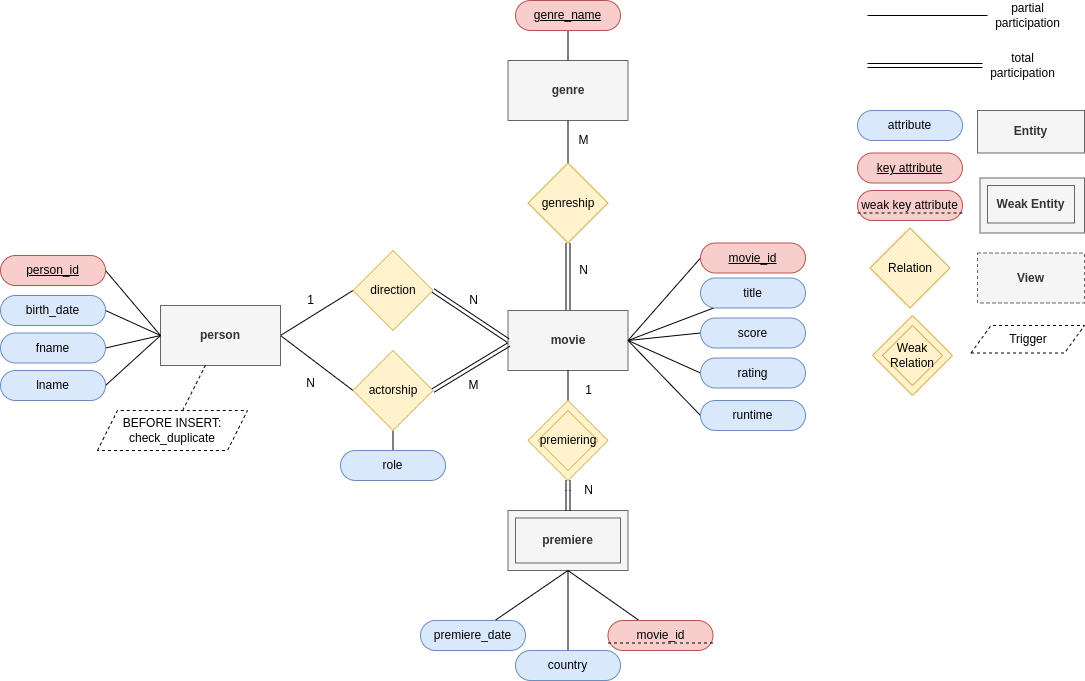

The diagram above was exported from draw.io. Its source (the exported page's mxGraphModel, read from the mxfile embedded in the PNG):
<mxGraphModel dx="462" dy="873" grid="1" gridSize="10" guides="1" tooltips="1" connect="1" arrows="1" fold="1" page="1" pageScale="1" pageWidth="850" pageHeight="1100" math="0" shadow="0">
  <root>
    <mxCell id="0" />
    <mxCell id="1" parent="0" />
    <mxCell id="jvWjTQdst3oOE4WLjzWD-23" style="edgeStyle=none;rounded=0;orthogonalLoop=1;jettySize=auto;html=1;exitX=0.5;exitY=0;exitDx=0;exitDy=0;entryX=0.5;entryY=1;entryDx=0;entryDy=0;endArrow=none;endFill=0;strokeColor=default;shape=link;" parent="1" source="rjgpUonvqyHZoc0KL5lh-1" target="jvWjTQdst3oOE4WLjzWD-22" edge="1">
      <mxGeometry relative="1" as="geometry" />
    </mxCell>
    <mxCell id="rjgpUonvqyHZoc0KL5lh-1" value="&lt;b&gt;movie&lt;/b&gt;" style="rounded=0;whiteSpace=wrap;html=1;fillColor=#f5f5f5;fontColor=#333333;strokeColor=#666666;" parent="1" vertex="1">
      <mxGeometry x="517.5" y="310" width="120" height="60" as="geometry" />
    </mxCell>
    <mxCell id="rjgpUonvqyHZoc0KL5lh-7" style="rounded=0;orthogonalLoop=1;jettySize=auto;html=1;exitX=1;exitY=0.5;exitDx=0;exitDy=0;entryX=0.007;entryY=0.567;entryDx=0;entryDy=0;shape=link;entryPerimeter=0;" parent="1" source="rjgpUonvqyHZoc0KL5lh-6" target="rjgpUonvqyHZoc0KL5lh-1" edge="1">
      <mxGeometry relative="1" as="geometry" />
    </mxCell>
    <mxCell id="jvWjTQdst3oOE4WLjzWD-43" style="edgeStyle=none;rounded=0;orthogonalLoop=1;jettySize=auto;html=1;endArrow=none;endFill=0;strokeColor=default;entryX=0.5;entryY=0;entryDx=0;entryDy=0;exitX=0.5;exitY=1;exitDx=0;exitDy=0;" parent="1" source="rjgpUonvqyHZoc0KL5lh-6" target="jvWjTQdst3oOE4WLjzWD-44" edge="1">
      <mxGeometry relative="1" as="geometry">
        <mxPoint x="800" y="420" as="targetPoint" />
      </mxGeometry>
    </mxCell>
    <mxCell id="jvWjTQdst3oOE4WLjzWD-64" style="edgeStyle=none;rounded=0;orthogonalLoop=1;jettySize=auto;html=1;entryX=1;entryY=0.5;entryDx=0;entryDy=0;endArrow=none;endFill=0;strokeColor=default;exitX=0;exitY=0.5;exitDx=0;exitDy=0;" parent="1" source="rjgpUonvqyHZoc0KL5lh-6" target="jvWjTQdst3oOE4WLjzWD-55" edge="1">
      <mxGeometry relative="1" as="geometry" />
    </mxCell>
    <mxCell id="rjgpUonvqyHZoc0KL5lh-6" value="actorship" style="rhombus;whiteSpace=wrap;html=1;fillColor=#fff2cc;strokeColor=#d6b656;" parent="1" vertex="1">
      <mxGeometry x="362.5" y="350" width="80" height="80" as="geometry" />
    </mxCell>
    <mxCell id="rjgpUonvqyHZoc0KL5lh-9" value="N" style="text;html=1;align=center;verticalAlign=middle;resizable=0;points=[];autosize=1;strokeColor=none;fillColor=none;" parent="1" vertex="1">
      <mxGeometry x="587.5" y="480" width="20" height="20" as="geometry" />
    </mxCell>
    <mxCell id="rjgpUonvqyHZoc0KL5lh-10" value="M" style="text;html=1;align=center;verticalAlign=middle;resizable=0;points=[];autosize=1;strokeColor=none;fillColor=none;" parent="1" vertex="1">
      <mxGeometry x="467.5" y="375" width="30" height="20" as="geometry" />
    </mxCell>
    <mxCell id="rjgpUonvqyHZoc0KL5lh-11" value="Premiere" style="rounded=0;whiteSpace=wrap;html=1;fillColor=#f5f5f5;fontColor=#333333;strokeColor=#666666;" parent="1" vertex="1">
      <mxGeometry x="517.5" y="510" width="120" height="60" as="geometry" />
    </mxCell>
    <mxCell id="rjgpUonvqyHZoc0KL5lh-14" style="edgeStyle=orthogonalEdgeStyle;rounded=0;orthogonalLoop=1;jettySize=auto;html=1;exitX=0.5;exitY=0;exitDx=0;exitDy=0;entryX=0.5;entryY=1;entryDx=0;entryDy=0;endArrow=none;endFill=0;" parent="1" source="rjgpUonvqyHZoc0KL5lh-13" target="rjgpUonvqyHZoc0KL5lh-1" edge="1">
      <mxGeometry relative="1" as="geometry" />
    </mxCell>
    <mxCell id="rjgpUonvqyHZoc0KL5lh-15" style="edgeStyle=orthogonalEdgeStyle;shape=link;rounded=0;orthogonalLoop=1;jettySize=auto;html=1;entryX=0.5;entryY=0;entryDx=0;entryDy=0;endArrow=none;endFill=0;" parent="1" source="rjgpUonvqyHZoc0KL5lh-13" target="rjgpUonvqyHZoc0KL5lh-11" edge="1">
      <mxGeometry relative="1" as="geometry" />
    </mxCell>
    <mxCell id="rjgpUonvqyHZoc0KL5lh-13" value="Has" style="rhombus;whiteSpace=wrap;html=1;fillColor=#fff2cc;strokeColor=#d6b656;" parent="1" vertex="1">
      <mxGeometry x="537.5" y="400" width="80" height="80" as="geometry" />
    </mxCell>
    <mxCell id="jvWjTQdst3oOE4WLjzWD-70" style="edgeStyle=none;rounded=0;orthogonalLoop=1;jettySize=auto;html=1;entryX=1;entryY=0.5;entryDx=0;entryDy=0;endArrow=none;endFill=0;strokeColor=default;exitX=0;exitY=0.5;exitDx=0;exitDy=0;" parent="1" source="rjgpUonvqyHZoc0KL5lh-17" target="rjgpUonvqyHZoc0KL5lh-1" edge="1">
      <mxGeometry relative="1" as="geometry" />
    </mxCell>
    <mxCell id="rjgpUonvqyHZoc0KL5lh-17" value="&lt;u&gt;movie_id&lt;/u&gt;" style="rounded=1;whiteSpace=wrap;html=1;perimeterSpacing=0;arcSize=50;fillColor=#f8cecc;strokeColor=#b85450;" parent="1" vertex="1">
      <mxGeometry x="710" y="242.5" width="105" height="30" as="geometry" />
    </mxCell>
    <mxCell id="rjgpUonvqyHZoc0KL5lh-64" style="edgeStyle=none;rounded=0;orthogonalLoop=1;jettySize=auto;html=1;entryX=0.5;entryY=1;entryDx=0;entryDy=0;endArrow=none;endFill=0;" parent="1" source="rjgpUonvqyHZoc0KL5lh-18" target="rjgpUonvqyHZoc0KL5lh-11" edge="1">
      <mxGeometry relative="1" as="geometry" />
    </mxCell>
    <mxCell id="rjgpUonvqyHZoc0KL5lh-18" value="movie_id" style="rounded=1;whiteSpace=wrap;html=1;perimeterSpacing=0;arcSize=50;fillColor=#f8cecc;strokeColor=#b85450;" parent="1" vertex="1">
      <mxGeometry x="617.5" y="620" width="105" height="30" as="geometry" />
    </mxCell>
    <mxCell id="jvWjTQdst3oOE4WLjzWD-69" style="edgeStyle=none;rounded=0;orthogonalLoop=1;jettySize=auto;html=1;entryX=1;entryY=0.5;entryDx=0;entryDy=0;endArrow=none;endFill=0;strokeColor=default;" parent="1" source="rjgpUonvqyHZoc0KL5lh-21" target="rjgpUonvqyHZoc0KL5lh-1" edge="1">
      <mxGeometry relative="1" as="geometry" />
    </mxCell>
    <mxCell id="rjgpUonvqyHZoc0KL5lh-21" value="title" style="rounded=1;whiteSpace=wrap;html=1;perimeterSpacing=0;arcSize=50;fillColor=#dae8fc;strokeColor=#6c8ebf;" parent="1" vertex="1">
      <mxGeometry x="710" y="277.5" width="105" height="30" as="geometry" />
    </mxCell>
    <mxCell id="jvWjTQdst3oOE4WLjzWD-66" style="edgeStyle=none;rounded=0;orthogonalLoop=1;jettySize=auto;html=1;endArrow=none;endFill=0;strokeColor=default;exitX=0;exitY=0.5;exitDx=0;exitDy=0;entryX=1;entryY=0.5;entryDx=0;entryDy=0;" parent="1" source="rjgpUonvqyHZoc0KL5lh-24" target="rjgpUonvqyHZoc0KL5lh-1" edge="1">
      <mxGeometry relative="1" as="geometry">
        <mxPoint x="630" y="340" as="targetPoint" />
      </mxGeometry>
    </mxCell>
    <mxCell id="rjgpUonvqyHZoc0KL5lh-24" value="runtime" style="rounded=1;whiteSpace=wrap;html=1;perimeterSpacing=0;arcSize=50;fillColor=#dae8fc;strokeColor=#6c8ebf;" parent="1" vertex="1">
      <mxGeometry x="710" y="400" width="105" height="30" as="geometry" />
    </mxCell>
    <mxCell id="rjgpUonvqyHZoc0KL5lh-32" value="N" style="text;html=1;align=center;verticalAlign=middle;resizable=0;points=[];autosize=1;strokeColor=none;fillColor=none;" parent="1" vertex="1">
      <mxGeometry x="310" y="372.5" width="20" height="20" as="geometry" />
    </mxCell>
    <mxCell id="rjgpUonvqyHZoc0KL5lh-33" value="1" style="text;html=1;align=center;verticalAlign=middle;resizable=0;points=[];autosize=1;strokeColor=none;fillColor=none;" parent="1" vertex="1">
      <mxGeometry x="587.5" y="380" width="20" height="20" as="geometry" />
    </mxCell>
    <mxCell id="rjgpUonvqyHZoc0KL5lh-37" value="premiering" style="rhombus;whiteSpace=wrap;html=1;fillColor=#fff2cc;strokeColor=#d6b656;" parent="1" vertex="1">
      <mxGeometry x="547.5" y="410" width="60" height="60" as="geometry" />
    </mxCell>
    <mxCell id="rjgpUonvqyHZoc0KL5lh-38" value="&lt;b&gt;premiere&lt;/b&gt;" style="rounded=0;whiteSpace=wrap;html=1;fillColor=#f5f5f5;fontColor=#333333;strokeColor=#666666;" parent="1" vertex="1">
      <mxGeometry x="525" y="517.5" width="105" height="45" as="geometry" />
    </mxCell>
    <mxCell id="jvWjTQdst3oOE4WLjzWD-35" style="edgeStyle=none;rounded=0;orthogonalLoop=1;jettySize=auto;html=1;endArrow=none;endFill=0;strokeColor=default;shape=link;" parent="1" source="rjgpUonvqyHZoc0KL5lh-40" edge="1">
      <mxGeometry relative="1" as="geometry">
        <mxPoint x="877" y="65" as="targetPoint" />
      </mxGeometry>
    </mxCell>
    <mxCell id="rjgpUonvqyHZoc0KL5lh-40" value="total&lt;br&gt;participation" style="text;html=1;align=center;verticalAlign=middle;resizable=0;points=[];autosize=1;strokeColor=none;fillColor=none;" parent="1" vertex="1">
      <mxGeometry x="992" y="50" width="80" height="30" as="geometry" />
    </mxCell>
    <mxCell id="jvWjTQdst3oOE4WLjzWD-34" style="edgeStyle=none;rounded=0;orthogonalLoop=1;jettySize=auto;html=1;endArrow=none;endFill=0;strokeColor=default;" parent="1" source="rjgpUonvqyHZoc0KL5lh-41" edge="1">
      <mxGeometry relative="1" as="geometry">
        <mxPoint x="877" y="15" as="targetPoint" />
      </mxGeometry>
    </mxCell>
    <mxCell id="rjgpUonvqyHZoc0KL5lh-41" value="partial&lt;br&gt;participation" style="text;html=1;align=center;verticalAlign=middle;resizable=0;points=[];autosize=1;strokeColor=none;fillColor=none;" parent="1" vertex="1">
      <mxGeometry x="997" width="80" height="30" as="geometry" />
    </mxCell>
    <mxCell id="rjgpUonvqyHZoc0KL5lh-62" style="edgeStyle=none;rounded=0;orthogonalLoop=1;jettySize=auto;html=1;exitX=0.5;exitY=0;exitDx=0;exitDy=0;entryX=0.5;entryY=1;entryDx=0;entryDy=0;endArrow=none;endFill=0;" parent="1" source="rjgpUonvqyHZoc0KL5lh-60" target="rjgpUonvqyHZoc0KL5lh-11" edge="1">
      <mxGeometry relative="1" as="geometry" />
    </mxCell>
    <mxCell id="rjgpUonvqyHZoc0KL5lh-60" value="country" style="rounded=1;whiteSpace=wrap;html=1;perimeterSpacing=0;arcSize=50;fillColor=#dae8fc;strokeColor=#6c8ebf;" parent="1" vertex="1">
      <mxGeometry x="525" y="650" width="105" height="30" as="geometry" />
    </mxCell>
    <mxCell id="rjgpUonvqyHZoc0KL5lh-63" style="edgeStyle=none;rounded=0;orthogonalLoop=1;jettySize=auto;html=1;entryX=0.5;entryY=1;entryDx=0;entryDy=0;endArrow=none;endFill=0;" parent="1" source="rjgpUonvqyHZoc0KL5lh-61" target="rjgpUonvqyHZoc0KL5lh-11" edge="1">
      <mxGeometry relative="1" as="geometry" />
    </mxCell>
    <mxCell id="rjgpUonvqyHZoc0KL5lh-61" value="premiere_date" style="rounded=1;whiteSpace=wrap;html=1;perimeterSpacing=0;arcSize=50;fillColor=#dae8fc;strokeColor=#6c8ebf;" parent="1" vertex="1">
      <mxGeometry x="430" y="620" width="105" height="30" as="geometry" />
    </mxCell>
    <mxCell id="rjgpUonvqyHZoc0KL5lh-66" style="edgeStyle=none;rounded=0;orthogonalLoop=1;jettySize=auto;html=1;exitX=1;exitY=0.75;exitDx=0;exitDy=0;endArrow=none;endFill=0;" parent="1" source="rjgpUonvqyHZoc0KL5lh-18" target="rjgpUonvqyHZoc0KL5lh-18" edge="1">
      <mxGeometry relative="1" as="geometry" />
    </mxCell>
    <mxCell id="rjgpUonvqyHZoc0KL5lh-68" style="edgeStyle=none;rounded=0;orthogonalLoop=1;jettySize=auto;html=1;entryX=0;entryY=0.75;entryDx=0;entryDy=0;endArrow=none;endFill=0;dashed=1;exitX=1;exitY=0.75;exitDx=0;exitDy=0;" parent="1" source="rjgpUonvqyHZoc0KL5lh-18" target="rjgpUonvqyHZoc0KL5lh-18" edge="1">
      <mxGeometry relative="1" as="geometry">
        <mxPoint x="717.5" y="643" as="sourcePoint" />
      </mxGeometry>
    </mxCell>
    <mxCell id="rjgpUonvqyHZoc0KL5lh-69" value="&lt;u&gt;key attribute&lt;/u&gt;" style="rounded=1;whiteSpace=wrap;html=1;perimeterSpacing=0;arcSize=50;fillColor=#f8cecc;strokeColor=#b85450;" parent="1" vertex="1">
      <mxGeometry x="867" y="152.5" width="105" height="30" as="geometry" />
    </mxCell>
    <mxCell id="rjgpUonvqyHZoc0KL5lh-71" value="weak key attribute" style="rounded=1;whiteSpace=wrap;html=1;perimeterSpacing=0;arcSize=50;fillColor=#f8cecc;strokeColor=#b85450;" parent="1" vertex="1">
      <mxGeometry x="867" y="190" width="105" height="30" as="geometry" />
    </mxCell>
    <mxCell id="rjgpUonvqyHZoc0KL5lh-72" style="edgeStyle=none;rounded=0;orthogonalLoop=1;jettySize=auto;html=1;entryX=0;entryY=0.75;entryDx=0;entryDy=0;endArrow=none;endFill=0;dashed=1;exitX=1;exitY=0.75;exitDx=0;exitDy=0;" parent="1" edge="1">
      <mxGeometry relative="1" as="geometry">
        <mxPoint x="972" y="212.5" as="sourcePoint" />
        <mxPoint x="867" y="212.5" as="targetPoint" />
      </mxGeometry>
    </mxCell>
    <mxCell id="rjgpUonvqyHZoc0KL5lh-73" value="Relation" style="rhombus;whiteSpace=wrap;html=1;fillColor=#fff2cc;strokeColor=#d6b656;" parent="1" vertex="1">
      <mxGeometry x="879.5" y="227.5" width="80" height="80" as="geometry" />
    </mxCell>
    <mxCell id="rjgpUonvqyHZoc0KL5lh-74" value="Premiere" style="rounded=0;whiteSpace=wrap;html=1;fillColor=#f5f5f5;fontColor=#333333;strokeColor=#666666;" parent="1" vertex="1">
      <mxGeometry x="989.5" y="177.5" width="104.5" height="55" as="geometry" />
    </mxCell>
    <mxCell id="rjgpUonvqyHZoc0KL5lh-75" value="&lt;b&gt;Weak Entity&lt;/b&gt;" style="rounded=0;whiteSpace=wrap;html=1;fillColor=#f5f5f5;fontColor=#333333;strokeColor=#666666;" parent="1" vertex="1">
      <mxGeometry x="997" y="185" width="87" height="37.5" as="geometry" />
    </mxCell>
    <mxCell id="rjgpUonvqyHZoc0KL5lh-76" value="&lt;b&gt;Entity&lt;/b&gt;" style="rounded=0;whiteSpace=wrap;html=1;fillColor=#f5f5f5;fontColor=#333333;strokeColor=#666666;" parent="1" vertex="1">
      <mxGeometry x="987" y="110" width="107" height="42.5" as="geometry" />
    </mxCell>
    <mxCell id="rjgpUonvqyHZoc0KL5lh-79" value="Has" style="rhombus;whiteSpace=wrap;html=1;fillColor=#fff2cc;strokeColor=#d6b656;" parent="1" vertex="1">
      <mxGeometry x="882" y="315" width="80" height="80" as="geometry" />
    </mxCell>
    <mxCell id="rjgpUonvqyHZoc0KL5lh-80" value="Weak Relation" style="rhombus;whiteSpace=wrap;html=1;fillColor=#fff2cc;strokeColor=#d6b656;" parent="1" vertex="1">
      <mxGeometry x="892" y="325" width="60" height="60" as="geometry" />
    </mxCell>
    <mxCell id="rjgpUonvqyHZoc0KL5lh-81" value="attribute" style="rounded=1;whiteSpace=wrap;html=1;perimeterSpacing=0;arcSize=50;fillColor=#dae8fc;strokeColor=#6c8ebf;shadow=0;sketch=0;glass=0;" parent="1" vertex="1">
      <mxGeometry x="867" y="110" width="105" height="30" as="geometry" />
    </mxCell>
    <mxCell id="jvWjTQdst3oOE4WLjzWD-6" style="rounded=0;orthogonalLoop=1;jettySize=auto;html=1;exitX=0;exitY=0.5;exitDx=0;exitDy=0;entryX=1;entryY=0.5;entryDx=0;entryDy=0;endArrow=none;endFill=0;" parent="1" source="jvWjTQdst3oOE4WLjzWD-4" target="jvWjTQdst3oOE4WLjzWD-55" edge="1">
      <mxGeometry relative="1" as="geometry">
        <mxPoint x="280" y="340" as="targetPoint" />
      </mxGeometry>
    </mxCell>
    <mxCell id="jvWjTQdst3oOE4WLjzWD-8" style="shape=link;rounded=0;orthogonalLoop=1;jettySize=auto;html=1;entryX=0;entryY=0.5;entryDx=0;entryDy=0;endArrow=none;endFill=0;exitX=1;exitY=0.5;exitDx=0;exitDy=0;" parent="1" source="jvWjTQdst3oOE4WLjzWD-4" target="rjgpUonvqyHZoc0KL5lh-1" edge="1">
      <mxGeometry relative="1" as="geometry" />
    </mxCell>
    <mxCell id="jvWjTQdst3oOE4WLjzWD-4" value="direction" style="rhombus;whiteSpace=wrap;html=1;fillColor=#fff2cc;strokeColor=#d6b656;" parent="1" vertex="1">
      <mxGeometry x="362.5" y="250" width="80" height="80" as="geometry" />
    </mxCell>
    <mxCell id="jvWjTQdst3oOE4WLjzWD-9" value="1" style="text;html=1;align=center;verticalAlign=middle;resizable=0;points=[];autosize=1;strokeColor=none;fillColor=none;" parent="1" vertex="1">
      <mxGeometry x="310" y="290" width="20" height="20" as="geometry" />
    </mxCell>
    <mxCell id="jvWjTQdst3oOE4WLjzWD-10" value="N" style="text;html=1;align=center;verticalAlign=middle;resizable=0;points=[];autosize=1;strokeColor=none;fillColor=none;" parent="1" vertex="1">
      <mxGeometry x="472.5" y="290" width="20" height="20" as="geometry" />
    </mxCell>
    <mxCell id="jvWjTQdst3oOE4WLjzWD-20" value="&lt;b&gt;genre&lt;/b&gt;" style="rounded=0;whiteSpace=wrap;html=1;fillColor=#f5f5f5;fontColor=#333333;strokeColor=#666666;" parent="1" vertex="1">
      <mxGeometry x="517.5" y="60" width="120" height="60" as="geometry" />
    </mxCell>
    <mxCell id="jvWjTQdst3oOE4WLjzWD-24" style="edgeStyle=none;rounded=0;orthogonalLoop=1;jettySize=auto;html=1;exitX=0.5;exitY=0;exitDx=0;exitDy=0;entryX=0.5;entryY=1;entryDx=0;entryDy=0;endArrow=none;endFill=0;strokeColor=default;" parent="1" source="jvWjTQdst3oOE4WLjzWD-22" target="jvWjTQdst3oOE4WLjzWD-20" edge="1">
      <mxGeometry relative="1" as="geometry" />
    </mxCell>
    <mxCell id="jvWjTQdst3oOE4WLjzWD-22" value="genreship" style="rhombus;whiteSpace=wrap;html=1;fillColor=#fff2cc;strokeColor=#d6b656;" parent="1" vertex="1">
      <mxGeometry x="537.5" y="162.5" width="80" height="80" as="geometry" />
    </mxCell>
    <mxCell id="jvWjTQdst3oOE4WLjzWD-25" value="N" style="text;html=1;align=center;verticalAlign=middle;resizable=0;points=[];autosize=1;strokeColor=none;fillColor=none;" parent="1" vertex="1">
      <mxGeometry x="582.5" y="260" width="20" height="20" as="geometry" />
    </mxCell>
    <mxCell id="jvWjTQdst3oOE4WLjzWD-26" value="M" style="text;html=1;align=center;verticalAlign=middle;resizable=0;points=[];autosize=1;strokeColor=none;fillColor=none;" parent="1" vertex="1">
      <mxGeometry x="577.5" y="130" width="30" height="20" as="geometry" />
    </mxCell>
    <mxCell id="jvWjTQdst3oOE4WLjzWD-37" style="edgeStyle=none;rounded=0;orthogonalLoop=1;jettySize=auto;html=1;entryX=0.5;entryY=0;entryDx=0;entryDy=0;endArrow=none;endFill=0;strokeColor=default;" parent="1" source="jvWjTQdst3oOE4WLjzWD-36" target="jvWjTQdst3oOE4WLjzWD-20" edge="1">
      <mxGeometry relative="1" as="geometry" />
    </mxCell>
    <mxCell id="jvWjTQdst3oOE4WLjzWD-36" value="&lt;u&gt;genre_name&lt;/u&gt;" style="rounded=1;whiteSpace=wrap;html=1;perimeterSpacing=0;arcSize=50;fillColor=#f8cecc;strokeColor=#b85450;" parent="1" vertex="1">
      <mxGeometry x="525" width="105" height="30" as="geometry" />
    </mxCell>
    <mxCell id="jvWjTQdst3oOE4WLjzWD-67" style="edgeStyle=none;rounded=0;orthogonalLoop=1;jettySize=auto;html=1;entryX=1;entryY=0.5;entryDx=0;entryDy=0;endArrow=none;endFill=0;strokeColor=default;exitX=0;exitY=0.5;exitDx=0;exitDy=0;" parent="1" source="jvWjTQdst3oOE4WLjzWD-39" target="rjgpUonvqyHZoc0KL5lh-1" edge="1">
      <mxGeometry relative="1" as="geometry" />
    </mxCell>
    <mxCell id="jvWjTQdst3oOE4WLjzWD-39" value="rating" style="rounded=1;whiteSpace=wrap;html=1;perimeterSpacing=0;arcSize=50;fillColor=#dae8fc;strokeColor=#6c8ebf;" parent="1" vertex="1">
      <mxGeometry x="710" y="357.5" width="105" height="30" as="geometry" />
    </mxCell>
    <mxCell id="jvWjTQdst3oOE4WLjzWD-68" style="edgeStyle=none;rounded=0;orthogonalLoop=1;jettySize=auto;html=1;entryX=1;entryY=0.5;entryDx=0;entryDy=0;endArrow=none;endFill=0;strokeColor=default;exitX=0;exitY=0.5;exitDx=0;exitDy=0;" parent="1" source="jvWjTQdst3oOE4WLjzWD-41" target="rjgpUonvqyHZoc0KL5lh-1" edge="1">
      <mxGeometry relative="1" as="geometry" />
    </mxCell>
    <mxCell id="jvWjTQdst3oOE4WLjzWD-41" value="score" style="rounded=1;whiteSpace=wrap;html=1;perimeterSpacing=0;arcSize=50;fillColor=#dae8fc;strokeColor=#6c8ebf;" parent="1" vertex="1">
      <mxGeometry x="710" y="317.5" width="105" height="30" as="geometry" />
    </mxCell>
    <mxCell id="jvWjTQdst3oOE4WLjzWD-44" value="role" style="rounded=1;whiteSpace=wrap;html=1;perimeterSpacing=0;arcSize=50;fillColor=#dae8fc;strokeColor=#6c8ebf;" parent="1" vertex="1">
      <mxGeometry x="350" y="450" width="105" height="30" as="geometry" />
    </mxCell>
    <mxCell id="jvWjTQdst3oOE4WLjzWD-55" value="&lt;b&gt;person&lt;/b&gt;" style="rounded=0;whiteSpace=wrap;html=1;fillColor=#f5f5f5;fontColor=#333333;strokeColor=#666666;" parent="1" vertex="1">
      <mxGeometry x="170" y="305" width="120" height="60" as="geometry" />
    </mxCell>
    <mxCell id="jvWjTQdst3oOE4WLjzWD-73" style="edgeStyle=none;rounded=0;orthogonalLoop=1;jettySize=auto;html=1;entryX=0;entryY=0.5;entryDx=0;entryDy=0;endArrow=none;endFill=0;strokeColor=default;exitX=1;exitY=0.5;exitDx=0;exitDy=0;" parent="1" source="jvWjTQdst3oOE4WLjzWD-56" target="jvWjTQdst3oOE4WLjzWD-55" edge="1">
      <mxGeometry relative="1" as="geometry" />
    </mxCell>
    <mxCell id="jvWjTQdst3oOE4WLjzWD-56" value="birth_date" style="rounded=1;whiteSpace=wrap;html=1;perimeterSpacing=0;arcSize=50;fillColor=#dae8fc;strokeColor=#6c8ebf;" parent="1" vertex="1">
      <mxGeometry x="10" y="295" width="105" height="30" as="geometry" />
    </mxCell>
    <mxCell id="jvWjTQdst3oOE4WLjzWD-75" style="edgeStyle=none;rounded=0;orthogonalLoop=1;jettySize=auto;html=1;entryX=0;entryY=0.5;entryDx=0;entryDy=0;endArrow=none;endFill=0;strokeColor=default;exitX=1;exitY=0.5;exitDx=0;exitDy=0;" parent="1" source="jvWjTQdst3oOE4WLjzWD-57" target="jvWjTQdst3oOE4WLjzWD-55" edge="1">
      <mxGeometry relative="1" as="geometry" />
    </mxCell>
    <mxCell id="jvWjTQdst3oOE4WLjzWD-57" value="fname" style="rounded=1;whiteSpace=wrap;html=1;perimeterSpacing=0;arcSize=50;fillColor=#dae8fc;strokeColor=#6c8ebf;" parent="1" vertex="1">
      <mxGeometry x="10" y="332.5" width="105" height="30" as="geometry" />
    </mxCell>
    <mxCell id="jvWjTQdst3oOE4WLjzWD-76" style="edgeStyle=none;rounded=0;orthogonalLoop=1;jettySize=auto;html=1;endArrow=none;endFill=0;strokeColor=default;exitX=1;exitY=0.5;exitDx=0;exitDy=0;entryX=0;entryY=0.5;entryDx=0;entryDy=0;" parent="1" source="jvWjTQdst3oOE4WLjzWD-58" target="jvWjTQdst3oOE4WLjzWD-55" edge="1">
      <mxGeometry relative="1" as="geometry">
        <mxPoint x="160" y="340" as="targetPoint" />
      </mxGeometry>
    </mxCell>
    <mxCell id="jvWjTQdst3oOE4WLjzWD-58" value="lname" style="rounded=1;whiteSpace=wrap;html=1;perimeterSpacing=0;arcSize=50;fillColor=#dae8fc;strokeColor=#6c8ebf;" parent="1" vertex="1">
      <mxGeometry x="10" y="370" width="105" height="30" as="geometry" />
    </mxCell>
    <mxCell id="jvWjTQdst3oOE4WLjzWD-72" style="edgeStyle=none;rounded=0;orthogonalLoop=1;jettySize=auto;html=1;entryX=0;entryY=0.5;entryDx=0;entryDy=0;endArrow=none;endFill=0;strokeColor=default;exitX=1;exitY=0.5;exitDx=0;exitDy=0;" parent="1" source="jvWjTQdst3oOE4WLjzWD-60" target="jvWjTQdst3oOE4WLjzWD-55" edge="1">
      <mxGeometry relative="1" as="geometry" />
    </mxCell>
    <mxCell id="jvWjTQdst3oOE4WLjzWD-60" value="&lt;u&gt;person_id&lt;/u&gt;" style="rounded=1;whiteSpace=wrap;html=1;perimeterSpacing=0;arcSize=50;fillColor=#f8cecc;strokeColor=#b85450;" parent="1" vertex="1">
      <mxGeometry x="10" y="255" width="105" height="30" as="geometry" />
    </mxCell>
    <mxCell id="jvWjTQdst3oOE4WLjzWD-71" style="edgeStyle=none;rounded=0;orthogonalLoop=1;jettySize=auto;html=1;entryX=0;entryY=0.75;entryDx=0;entryDy=0;endArrow=none;endFill=0;strokeColor=default;" parent="1" source="rjgpUonvqyHZoc0KL5lh-17" target="rjgpUonvqyHZoc0KL5lh-17" edge="1">
      <mxGeometry relative="1" as="geometry" />
    </mxCell>
    <mxCell id="LKBrJiH5frIIhzUr-zye-2" value="&lt;b&gt;View&lt;/b&gt;" style="rounded=0;whiteSpace=wrap;html=1;fillColor=#f5f5f5;fontColor=#333333;strokeColor=#666666;dashed=1;" parent="1" vertex="1">
      <mxGeometry x="987" y="252.5" width="107" height="50" as="geometry" />
    </mxCell>
    <mxCell id="LKBrJiH5frIIhzUr-zye-58" value="Trigger" style="shape=parallelogram;perimeter=parallelogramPerimeter;whiteSpace=wrap;html=1;fixedSize=1;rounded=0;shadow=0;glass=0;dashed=1;sketch=0;" parent="1" vertex="1">
      <mxGeometry x="980.5" y="325" width="113.5" height="27.5" as="geometry" />
    </mxCell>
    <mxCell id="LKBrJiH5frIIhzUr-zye-60" style="rounded=0;orthogonalLoop=1;jettySize=auto;html=1;dashed=1;endArrow=none;endFill=0;" parent="1" source="LKBrJiH5frIIhzUr-zye-59" target="jvWjTQdst3oOE4WLjzWD-55" edge="1">
      <mxGeometry relative="1" as="geometry" />
    </mxCell>
    <mxCell id="LKBrJiH5frIIhzUr-zye-59" value="BEFORE INSERT: check_duplicate" style="shape=parallelogram;perimeter=parallelogramPerimeter;whiteSpace=wrap;html=1;fixedSize=1;rounded=0;shadow=0;glass=0;dashed=1;sketch=0;" parent="1" vertex="1">
      <mxGeometry x="107" y="410" width="150" height="40" as="geometry" />
    </mxCell>
  </root>
</mxGraphModel>